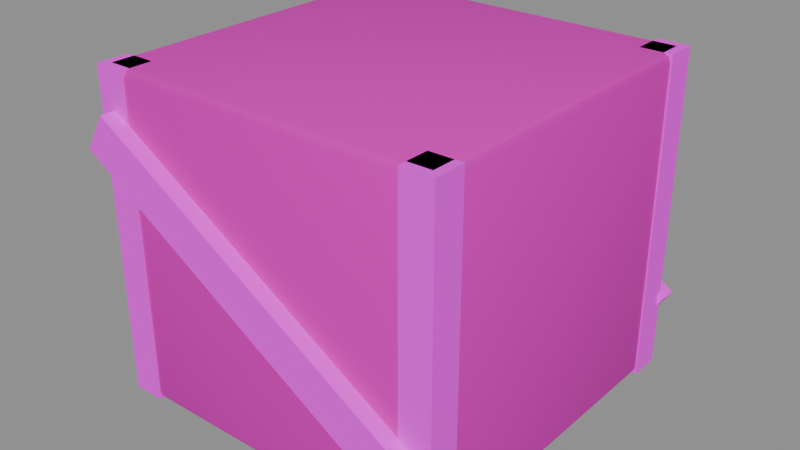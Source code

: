 # Source: crate-v01.blend  (saved by Blender 5.2.45; exported with 4.5.12 LTS)
import bpy
from mathutils import Matrix  # noqa: F401  (used for matrix-valued properties, if any)

bpy.ops.wm.read_factory_settings(use_empty=True)
scene = bpy.context.scene
scene.name = 'Scene'

# ---- images (referenced by path relative to the original .blend; pixels are not part of the script)
import os
ASSET_DIR = os.environ.get("B2B_ASSET_DIR", "")  # directory of the original .blend (textures are referenced by path, not embedded)
HERE = os.path.dirname(os.path.abspath(__file__))  # packed textures are extracted next to this script under _unpacked/

def load_image(name, relpath, width, height, colorspace="sRGB"):
    """Load a texture the original file referenced (path relative to the .blend, or extracted next to this script)."""
    p = next((c for c in (os.path.join(HERE, relpath), os.path.join(ASSET_DIR, relpath)) if relpath and os.path.exists(c)), "")
    if p:
        img = bpy.data.images.load(p, check_existing=True)
        img.name = name
    else:  # same state as the original file: an image datablock whose file is absent (Cycles renders it pink)
        img = bpy.data.images.new(name, width, height)
        img.source = "FILE"
        img.filepath = "//" + (relpath or name)
    img.colorspace_settings.name = colorspace
    return img
img_planks_pale_jpg = load_image('planks-pale.jpg', 'planks-pale.jpg', 1024, 1024, 'sRGB')
img_planks_dark_jpg = load_image('planks-dark.jpg', 'planks-dark.jpg', 1024, 1024, 'sRGB')

# ---- materials (node trees are filled in below, after node groups)
mat_planks_worn = bpy.data.materials.new('planks-worn')
mat_planks_dark = bpy.data.materials.new('planks-dark')

# ---- material node trees
mat_planks_worn.use_nodes = True; mat_planks_worn.node_tree.nodes.clear()
_N = mat_planks_worn.node_tree.nodes; _L = mat_planks_worn.node_tree.links
n0 = _N.new('ShaderNodeOutputMaterial'); n0.name = 'Material Output'; n0.location = (0, 0)
n1 = _N.new('ShaderNodeBsdfPrincipled'); n1.name = 'Principled BSDF'; n1.location = (0, 0)
n1.inputs[2].default_value = 0.8
n1.inputs[10].default_value = 0.005
n2 = _N.new('ShaderNodeTexImage'); n2.name = 'Image Texture'; n2.location = (0, 0)
n2.image = img_planks_pale_jpg
n3 = _N.new('ShaderNodeMix'); n3.name = 'Mix'; n3.location = (0, 0)
n3.data_type = 'RGBA'
n3.blend_type = 'MULTIPLY'
n3.inputs[0].default_value = 1.0
n3.inputs[7].default_value = (0.72, 0.62, 0.5, 1.0)
_L.new(n1.outputs[0], n0.inputs[0])
_L.new(n2.outputs[0], n3.inputs[6])
_L.new(n3.outputs[2], n1.inputs[0])
n0.is_active_output = True
mat_planks_dark.use_nodes = True; mat_planks_dark.node_tree.nodes.clear()
_N = mat_planks_dark.node_tree.nodes; _L = mat_planks_dark.node_tree.links
n0 = _N.new('ShaderNodeOutputMaterial'); n0.name = 'Material Output'; n0.location = (0, 0)
n1 = _N.new('ShaderNodeBsdfPrincipled'); n1.name = 'Principled BSDF'; n1.location = (0, 0)
n1.inputs[2].default_value = 0.72
n1.inputs[10].default_value = 0.005
n2 = _N.new('ShaderNodeTexImage'); n2.name = 'Image Texture'; n2.location = (0, 0)
n2.image = img_planks_dark_jpg
_L.new(n1.outputs[0], n0.inputs[0])
_L.new(n2.outputs[0], n1.inputs[0])
n0.is_active_output = True

# ---- meshes
me_crate = bpy.data.meshes.new('crate')
me_crate.from_pydata([(-0.48, -0.48, 0.0), (-0.48, -0.5, 0.02), (-0.5, -0.48, 0.02), (-0.48, -0.4941, 0.005858), (-0.4915, -0.4915, 0.008453), (-0.4941, -0.4941, 0.02), (-0.4941, -0.48, 0.005858), (-0.48, -0.5, 0.9), (-0.48, -0.48, 0.92), (-0.5, -0.48, 0.9), (-0.48, -0.4941, 0.9141), (-0.4915, -0.4915, 0.9115), (-0.4941, -0.48, 0.9141), (-0.4941, -0.4941, 0.9), (-0.48, 0.48, 0.0), (-0.5, 0.48, 0.02), (-0.48, 0.5, 0.02), (-0.4941, 0.48, 0.005858), (-0.4915, 0.4915, 0.008453), (-0.4941, 0.4941, 0.02), (-0.48, 0.4941, 0.005858), (-0.48, 0.48, 0.92), (-0.48, 0.5, 0.9), (-0.5, 0.48, 0.9), (-0.48, 0.4941, 0.9141), (-0.4915, 0.4915, 0.9115), (-0.4941, 0.4941, 0.9), (-0.4941, 0.48, 0.9141), (0.48, -0.48, 0.0), (0.5, -0.48, 0.02), (0.48, -0.5, 0.02), (0.4941, -0.48, 0.005858), (0.4915, -0.4915, 0.008453), (0.4941, -0.4941, 0.02), (0.48, -0.4941, 0.005858), (0.48, -0.48, 0.92), (0.48, -0.5, 0.9), (0.5, -0.48, 0.9), (0.48, -0.4941, 0.9141), (0.4915, -0.4915, 0.9115), (0.4941, -0.4941, 0.9), (0.4941, -0.48, 0.9141), (0.48, 0.48, 0.0), (0.48, 0.5, 0.02), (0.5, 0.48, 0.02), (0.48, 0.4941, 0.005858), (0.4915, 0.4915, 0.008453), (0.4941, 0.4941, 0.02), (0.4941, 0.48, 0.005858), (0.48, 0.48, 0.92), (0.5, 0.48, 0.9), (0.48, 0.5, 0.9), (0.4941, 0.48, 0.9141), (0.4915, 0.4915, 0.9115), (0.4941, 0.4941, 0.9), (0.48, 0.4941, 0.9141), (-0.5045, -0.5045, 0.0), (-0.5045, -0.5045, 0.92), (-0.5045, -0.4145, 0.0), (-0.5045, -0.4145, 0.92), (-0.4145, -0.5045, 0.0), (-0.4145, -0.5045, 0.92), (-0.4145, -0.4145, 0.0), (-0.4145, -0.4145, 0.92), (-0.5045, 0.4145, 0.0), (-0.5045, 0.4145, 0.92), (-0.5045, 0.5045, 0.0), (-0.5045, 0.5045, 0.92), (-0.4145, 0.4145, 0.0), (-0.4145, 0.4145, 0.92), (-0.4145, 0.5045, 0.0), (-0.4145, 0.5045, 0.92), (0.4145, -0.5045, 0.0), (0.4145, -0.5045, 0.92), (0.4145, -0.4145, 0.0), (0.4145, -0.4145, 0.92), (0.5045, -0.5045, 0.0), (0.5045, -0.5045, 0.92), (0.5045, -0.4145, 0.0), (0.5045, -0.4145, 0.92), (0.4145, 0.4145, 0.0), (0.4145, 0.4145, 0.92), (0.4145, 0.5045, 0.0), (0.4145, 0.5045, 0.92), (0.5045, 0.4145, 0.0), (0.5045, 0.4145, 0.92), (0.5045, 0.5045, 0.0), (0.5045, 0.5045, 0.92), (-0.5216, -0.545, 0.7094), (-0.4588, -0.545, 0.8117), (-0.5216, -0.495, 0.7094), (-0.4588, -0.495, 0.8117), (0.4588, -0.545, 0.1083), (0.5216, -0.545, 0.2106), (0.4588, -0.495, 0.1083), (0.5216, -0.495, 0.2106), (-0.5216, 0.495, 0.7094), (-0.4588, 0.495, 0.8117), (-0.5216, 0.545, 0.7094), (-0.4588, 0.545, 0.8117), (0.4588, 0.495, 0.1083), (0.5216, 0.495, 0.2106), (0.4588, 0.545, 0.1083), (0.5216, 0.545, 0.2106)], [], [(0, 3, 4, 6), (1, 5, 4, 3), (2, 6, 4, 5), (7, 10, 11, 13), (8, 12, 11, 10), (9, 13, 11, 12), (14, 17, 18, 20), (15, 19, 18, 17), (16, 20, 18, 19), (21, 24, 25, 27), (22, 26, 25, 24), (23, 27, 25, 26), (28, 31, 32, 34), (29, 33, 32, 31), (30, 34, 32, 33), (35, 38, 39, 41), (36, 40, 39, 38), (37, 41, 39, 40), (42, 45, 46, 48), (43, 47, 46, 45), (44, 48, 46, 47), (49, 52, 53, 55), (50, 54, 53, 52), (51, 55, 53, 54), (14, 0, 6, 17), (17, 6, 2, 15), (1, 7, 13, 5), (5, 13, 9, 2), (8, 21, 27, 12), (12, 27, 23, 9), (22, 16, 19, 26), (26, 19, 15, 23), (42, 14, 20, 45), (45, 20, 16, 43), (21, 49, 55, 24), (24, 55, 51, 22), (50, 44, 47, 54), (54, 47, 43, 51), (28, 42, 48, 31), (31, 48, 44, 29), (49, 35, 41, 52), (52, 41, 37, 50), (36, 30, 33, 40), (40, 33, 29, 37), (0, 28, 34, 3), (3, 34, 30, 1), (35, 8, 10, 38), (38, 10, 7, 36), (14, 42, 28, 0), (2, 9, 23, 15), (30, 36, 7, 1), (49, 21, 8, 35), (16, 22, 51, 43), (44, 50, 37, 29), (56, 57, 59, 58), (58, 59, 63, 62), (62, 63, 61, 60), (60, 61, 57, 56), (58, 62, 60, 56), (63, 59, 57, 61), (64, 65, 67, 66), (66, 67, 71, 70), (70, 71, 69, 68), (68, 69, 65, 64), (66, 70, 68, 64), (71, 67, 65, 69), (72, 73, 75, 74), (74, 75, 79, 78), (78, 79, 77, 76), (76, 77, 73, 72), (74, 78, 76, 72), (79, 75, 73, 77), (80, 81, 83, 82), (82, 83, 87, 86), (86, 87, 85, 84), (84, 85, 81, 80), (82, 86, 84, 80), (87, 83, 81, 85), (88, 89, 91, 90), (90, 91, 95, 94), (94, 95, 93, 92), (92, 93, 89, 88), (90, 94, 92, 88), (95, 91, 89, 93), (96, 97, 99, 98), (98, 99, 103, 102), (102, 103, 101, 100), (100, 101, 97, 96), (98, 102, 100, 96), (103, 99, 97, 101)])
me_crate.polygons.foreach_set('use_smooth', [True] * 90)
me_crate.polygons.foreach_set('material_index', [0, 0, 0, 0, 0, 0, 0, 0, 0, 0, 0, 0, 0, 0, 0, 0, 0, 0, 0, 0, 0, 0, 0, 0, 0, 0, 0, 0, 0, 0, 0, 0, 0, 0, 0, 0, 0, 0, 0, 0, 0, 0, 0, 0, 0, 0, 0, 0, 0, 0, 0, 0, 0, 0, 1, 1, 1, 1, 1, 1, 1, 1, 1, 1, 1, 1, 1, 1, 1, 1, 1, 1, 1, 1, 1, 1, 1, 1, 1, 1, 1, 1, 1, 1, 1, 1, 1, 1, 1, 1])
_k = set([(3, 4), (3, 34), (4, 5), (4, 6), (5, 13), (6, 17), (10, 11), (10, 38), (11, 12), (11, 13), (12, 27), (17, 18), (18, 19), (18, 20), (19, 26), (20, 45), (24, 25), (24, 55), (25, 26), (25, 27), (31, 32), (31, 48), (32, 33), (32, 34), (33, 40), (38, 39), (39, 40), (39, 41), (41, 52), (45, 46), (46, 47), (46, 48), (47, 54), (52, 53), (53, 54), (53, 55), (56, 57), (56, 58), (56, 60), (57, 59), (57, 61), (58, 59), (58, 62), (59, 63), (60, 61), (60, 62), (61, 63), (62, 63), (64, 65), (64, 66), (64, 68), (65, 67), (65, 69), (66, 67), (66, 70), (67, 71), (68, 69), (68, 70), (69, 71), (70, 71), (72, 73), (72, 74), (72, 76), (73, 75), (73, 77), (74, 75), (74, 78), (75, 79), (76, 77), (76, 78), (77, 79), (78, 79), (80, 81), (80, 82), (80, 84), (81, 83), (81, 85), (82, 83), (82, 86), (83, 87), (84, 85), (84, 86), (85, 87), (86, 87), (88, 89), (88, 90), (88, 92), (89, 91), (89, 93), (90, 91), (90, 94), (91, 95), (92, 93), (92, 94), (93, 95), (94, 95), (96, 97), (96, 98), (96, 100), (97, 99), (97, 101), (98, 99), (98, 102), (99, 103), (100, 101), (100, 102), (101, 103), (102, 103)])
me_crate.attributes.new('sharp_edge', 'BOOLEAN', 'EDGE').data.foreach_set('value', [ (min(e.vertices), max(e.vertices)) in _k for e in me_crate.edges])
_uv = me_crate.uv_layers.new(name='UVMap')
_uv.uv.foreach_set('vector', [-0.25, 0.4, -0.25, 0.4118, -0.2596, 0.4096, -0.2618, 0.4, -0.25, 0.01667, -0.2618, 0.01667, -0.2596, 0.007044, -0.25, 0.004882, 0.55, 0.01667, 0.55, 0.004882, 0.5596, 0.007044, 0.5618, 0.01667, -0.25, 0.75, -0.25, 0.7618, -0.2596, 0.7596, -0.2618, 0.75, -0.25, -0.4, -0.2618, -0.4, -0.2596, -0.4096, -0.25, -0.4118, 0.55, 0.75, 0.5618, 0.75, 0.5596, 0.7596, 0.55, 0.7618, -0.25, -0.4, -0.2618, -0.4, -0.2596, -0.4096, -0.25, -0.4118, -0.25, 0.01667, -0.2618, 0.01667, -0.2596, 0.007044, -0.25, 0.004882, 0.55, 0.01667, 0.55, 0.004882, 0.5596, 0.007044, 0.5618, 0.01667, -0.25, 0.4, -0.25, 0.4118, -0.2596, 0.4096, -0.2618, 0.4, 0.55, 0.75, 0.5618, 0.75, 0.5596, 0.7596, 0.55, 0.7618, -0.25, 0.75, -0.25, 0.7618, -0.2596, 0.7596, -0.2618, 0.75, 0.55, 0.4, 0.5618, 0.4, 0.5596, 0.4096, 0.55, 0.4118, -0.25, 0.01667, -0.2618, 0.01667, -0.2596, 0.007044, -0.25, 0.004882, 0.55, 0.01667, 0.55, 0.004882, 0.5596, 0.007044, 0.5618, 0.01667, 0.55, -0.4, 0.55, -0.4118, 0.5596, -0.4096, 0.5618, -0.4, 0.55, 0.75, 0.5618, 0.75, 0.5596, 0.7596, 0.55, 0.7618, -0.25, 0.75, -0.25, 0.7618, -0.2596, 0.7596, -0.2618, 0.75, 0.55, -0.4, 0.55, -0.4118, 0.5596, -0.4096, 0.5618, -0.4, -0.25, 0.01667, -0.2618, 0.01667, -0.2596, 0.007044, -0.25, 0.004882, 0.55, 0.01667, 0.55, 0.004882, 0.5596, 0.007044, 0.5618, 0.01667, 0.55, 0.4, 0.5618, 0.4, 0.5596, 0.4096, 0.55, 0.4118, 0.55, 0.75, 0.5618, 0.75, 0.5596, 0.7596, 0.55, 0.7618, -0.25, 0.75, -0.25, 0.7618, -0.2596, 0.7596, -0.2618, 0.75, -0.25, -0.4, -0.25, 0.4, -0.2618, 0.4, -0.2618, -0.4, -0.25, 0.004882, 0.55, 0.004882, 0.55, 0.01667, -0.25, 0.01667, -0.25, 0.01667, -0.25, 0.75, -0.2618, 0.75, -0.2618, 0.01667, 0.5618, 0.01667, 0.5618, 0.75, 0.55, 0.75, 0.55, 0.01667, -0.25, -0.4, -0.25, 0.4, -0.2618, 0.4, -0.2618, -0.4, 0.55, 0.7618, -0.25, 0.7618, -0.25, 0.75, 0.55, 0.75, 0.55, 0.75, 0.55, 0.01667, 0.5618, 0.01667, 0.5618, 0.75, -0.2618, 0.75, -0.2618, 0.01667, -0.25, 0.01667, -0.25, 0.75, 0.55, -0.4, -0.25, -0.4, -0.25, -0.4118, 0.55, -0.4118, -0.25, 0.004882, 0.55, 0.004882, 0.55, 0.01667, -0.25, 0.01667, -0.25, 0.4, 0.55, 0.4, 0.55, 0.4118, -0.25, 0.4118, 0.55, 0.7618, -0.25, 0.7618, -0.25, 0.75, 0.55, 0.75, 0.55, 0.75, 0.55, 0.01667, 0.5618, 0.01667, 0.5618, 0.75, -0.2618, 0.75, -0.2618, 0.01667, -0.25, 0.01667, -0.25, 0.75, 0.55, 0.4, 0.55, -0.4, 0.5618, -0.4, 0.5618, 0.4, -0.25, 0.004882, 0.55, 0.004882, 0.55, 0.01667, -0.25, 0.01667, 0.55, 0.4, 0.55, -0.4, 0.5618, -0.4, 0.5618, 0.4, 0.55, 0.7618, -0.25, 0.7618, -0.25, 0.75, 0.55, 0.75, 0.55, 0.75, 0.55, 0.01667, 0.5618, 0.01667, 0.5618, 0.75, -0.2618, 0.75, -0.2618, 0.01667, -0.25, 0.01667, -0.25, 0.75, -0.25, 0.4, 0.55, 0.4, 0.55, 0.4118, -0.25, 0.4118, -0.25, 0.004882, 0.55, 0.004882, 0.55, 0.01667, -0.25, 0.01667, 0.55, -0.4, -0.25, -0.4, -0.25, -0.4118, 0.55, -0.4118, 0.55, 0.7618, -0.25, 0.7618, -0.25, 0.75, 0.55, 0.75, -0.25, -0.4, 0.55, -0.4, 0.55, 0.4, -0.25, 0.4, 0.55, 0.01667, 0.55, 0.75, -0.25, 0.75, -0.25, 0.01667, 0.55, 0.01667, 0.55, 0.75, -0.25, 0.75, -0.25, 0.01667, 0.55, 0.4, -0.25, 0.4, -0.25, -0.4, 0.55, -0.4, 0.55, 0.01667, 0.55, 0.75, -0.25, 0.75, -0.25, 0.01667, 0.55, 0.01667, 0.55, 0.75, -0.25, 0.75, -0.25, 0.01667, 0.6306, 0.0, 0.6306, 1.15, 0.5181, 1.15, 0.5181, 0.0, 0.6306, 0.0, 0.6306, 1.15, 0.5181, 1.15, 0.5181, 0.0, -0.5181, 0.0, -0.5181, 1.15, -0.6306, 1.15, -0.6306, 0.0, -0.5181, 0.0, -0.5181, 1.15, -0.6306, 1.15, -0.6306, 0.0, -0.6306, 0.5181, -0.5181, 0.5181, -0.5181, 0.6306, -0.6306, 0.6306, -0.5181, -0.5181, -0.6306, -0.5181, -0.6306, -0.6306, -0.5181, -0.6306, -0.5181, 0.0, -0.5181, 1.15, -0.6306, 1.15, -0.6306, 0.0, 0.6306, 0.0, 0.6306, 1.15, 0.5181, 1.15, 0.5181, 0.0, 0.6306, 0.0, 0.6306, 1.15, 0.5181, 1.15, 0.5181, 0.0, -0.5181, 0.0, -0.5181, 1.15, -0.6306, 1.15, -0.6306, 0.0, -0.6306, -0.6306, -0.5181, -0.6306, -0.5181, -0.5181, -0.6306, -0.5181, -0.5181, 0.6306, -0.6306, 0.6306, -0.6306, 0.5181, -0.5181, 0.5181, 0.6306, 0.0, 0.6306, 1.15, 0.5181, 1.15, 0.5181, 0.0, -0.5181, 0.0, -0.5181, 1.15, -0.6306, 1.15, -0.6306, 0.0, -0.5181, 0.0, -0.5181, 1.15, -0.6306, 1.15, -0.6306, 0.0, 0.6306, 0.0, 0.6306, 1.15, 0.5181, 1.15, 0.5181, 0.0, 0.5181, 0.5181, 0.6306, 0.5181, 0.6306, 0.6306, 0.5181, 0.6306, 0.6306, -0.5181, 0.5181, -0.5181, 0.5181, -0.6306, 0.6306, -0.6306, -0.5181, 0.0, -0.5181, 1.15, -0.6306, 1.15, -0.6306, 0.0, -0.5181, 0.0, -0.5181, 1.15, -0.6306, 1.15, -0.6306, 0.0, 0.6306, 0.0, 0.6306, 1.15, 0.5181, 1.15, 0.5181, 0.0, 0.6306, 0.0, 0.6306, 1.15, 0.5181, 1.15, 0.5181, 0.0, 0.5181, -0.6306, 0.6306, -0.6306, 0.6306, -0.5181, 0.5181, -0.5181, 0.6306, 0.6306, 0.5181, 0.6306, 0.5181, 0.5181, 0.6306, 0.5181, 0.6812, 0.8867, 0.6812, 1.015, 0.6187, 1.015, 0.6187, 0.8867, 0.652, 0.8867, 0.5736, 1.015, -0.652, 0.2633, -0.5736, 0.1354, -0.6187, 0.1354, -0.6187, 0.2633, -0.6812, 0.2633, -0.6812, 0.1354, 0.5736, 0.1354, 0.652, 0.2633, -0.5736, 1.015, -0.652, 0.8867, -0.652, 0.6187, 0.5736, 0.6187, 0.5736, 0.6812, -0.652, 0.6812, 0.652, -0.6187, -0.5736, -0.6187, -0.5736, -0.6812, 0.652, -0.6812, -0.6187, 0.8867, -0.6187, 1.015, -0.6812, 1.015, -0.6812, 0.8867, 0.652, 0.8867, 0.5736, 1.015, -0.652, 0.2633, -0.5736, 0.1354, 0.6812, 0.1354, 0.6812, 0.2633, 0.6187, 0.2633, 0.6187, 0.1354, 0.5736, 0.1354, 0.652, 0.2633, -0.5736, 1.015, -0.652, 0.8867, -0.652, -0.6812, 0.5736, -0.6812, 0.5736, -0.6187, -0.652, -0.6187, 0.652, 0.6812, -0.5736, 0.6812, -0.5736, 0.6187, 0.652, 0.6187])
me_crate.materials.append(mat_planks_worn)
me_crate.materials.append(mat_planks_dark)
me_crate.update()

# ---- objects
ob_crate = bpy.data.objects.new('crate', me_crate)

# ---- transforms, parenting, visibility, modifiers, constraints
ob_crate.location = (0.0, 0.0, 0.0)

# ---- collection membership
scene.collection.objects.link(ob_crate)

# ---- scene / render settings (as saved in the file)
scene.frame_start = 1; scene.frame_end = 250; scene.frame_set(1)
scene.render.engine = 'BLENDER_EEVEE_NEXT'
scene.render.bake_bias = 0.0
scene.render.bake_samples = 0
scene.render.compositor_device = 'GPU'
scene.eevee.use_volume_custom_range = False
scene.eevee.fast_gi_thickness_near = 0.1
scene.eevee.fast_gi_thickness_far = 0.0
scene.eevee.ray_tracing_options.screen_trace_thickness = 0.1
bpy.context.view_layer.update()

# ---- added for rendering (the .blend has no active camera and no usable light): camera, sun + grey world if the file has none
cam_auto = bpy.data.cameras.new('AutoCamera')
cam_auto.lens = 50.0
cam_auto.sensor_width = 36.0
cam_auto.clip_end = 1000.0
ob_auto_camera = bpy.data.objects.new('AutoCamera', cam_auto)
scene.collection.objects.link(ob_auto_camera)
ob_auto_camera.location = (1.63496, -1.96195, 1.76796)
ob_auto_camera.rotation_euler = (1.09748, -7.21219e-08, 0.694738)
scene.camera = ob_auto_camera
light_auto_sun = bpy.data.lights.new('AutoSun', 'SUN')
light_auto_sun.energy = 3.0
light_auto_sun.angle = 0.0523599
ob_auto_sun = bpy.data.objects.new('AutoSun', light_auto_sun)
scene.collection.objects.link(ob_auto_sun)
ob_auto_sun.rotation_euler = (0.872665, 0.174533, 0.523599)
if scene.world is None:
    world_auto = bpy.data.worlds.new('AutoWorld')
    world_auto.color = (0.3, 0.3, 0.3)
    scene.world = world_auto
bpy.context.view_layer.update()
